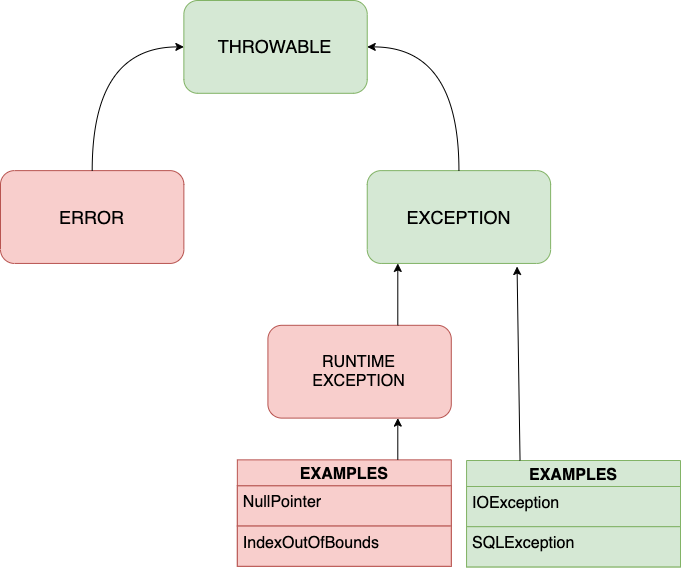

The diagram above was exported from draw.io. Its source (the exported page's mxGraphModel, read from the mxfile embedded in the PNG):
<mxGraphModel dx="1426" dy="712" grid="1" gridSize="10" guides="1" tooltips="1" connect="1" arrows="1" fold="1" page="1" pageScale="1" pageWidth="827" pageHeight="1169" math="0" shadow="0">
  <root>
    <mxCell id="0" />
    <mxCell id="1" parent="0" />
    <mxCell id="2" value="" style="group" vertex="1" connectable="0" parent="1">
      <mxGeometry x="220" y="210" width="680" height="580" as="geometry" />
    </mxCell>
    <mxCell id="3" value="&lt;font style=&quot;font-size: 18px&quot;&gt;THROWABLE&lt;/font&gt;" style="rounded=1;whiteSpace=wrap;html=1;fillColor=#d5e8d4;strokeColor=#82b366;" vertex="1" parent="2">
      <mxGeometry x="183.37078651685394" width="183.37078651685394" height="92.8" as="geometry" />
    </mxCell>
    <mxCell id="4" value="&lt;font style=&quot;font-size: 18px&quot;&gt;EXCEPTION&lt;/font&gt;" style="rounded=1;whiteSpace=wrap;html=1;fillColor=#d5e8d4;strokeColor=#82b366;" vertex="1" parent="2">
      <mxGeometry x="366.7415730337079" y="170.13333333333333" width="183.37078651685394" height="92.8" as="geometry" />
    </mxCell>
    <mxCell id="5" value="&lt;font style=&quot;font-size: 18px&quot;&gt;ERROR&lt;/font&gt;" style="rounded=1;whiteSpace=wrap;html=1;fillColor=#f8cecc;strokeColor=#b85450;" vertex="1" parent="2">
      <mxGeometry y="170.13333333333333" width="183.37078651685394" height="92.8" as="geometry" />
    </mxCell>
    <mxCell id="6" value="&lt;font style=&quot;font-size: 16px&quot;&gt;RUNTIME&lt;br&gt;EXCEPTION&lt;/font&gt;" style="rounded=1;whiteSpace=wrap;html=1;fillColor=#f8cecc;strokeColor=#b85450;" vertex="1" parent="2">
      <mxGeometry x="267.4157303370786" y="324.8" width="183.37078651685394" height="92.8" as="geometry" />
    </mxCell>
    <mxCell id="7" value="EXAMPLES" style="swimlane;fontStyle=1;childLayout=stackLayout;horizontal=1;startSize=26;horizontalStack=0;resizeParent=1;resizeParentMax=0;resizeLast=0;collapsible=1;marginBottom=0;fillColor=#f8cecc;strokeColor=#b85450;fontSize=16;" vertex="1" parent="2">
      <mxGeometry x="236.85393258426964" y="459.36" width="213.93258426966293" height="106.42666666666668" as="geometry" />
    </mxCell>
    <mxCell id="8" value="NullPointer" style="text;strokeColor=#b85450;fillColor=#f8cecc;align=left;verticalAlign=top;spacingLeft=4;spacingRight=4;overflow=hidden;rotatable=0;points=[[0,0.5],[1,0.5]];portConstraint=eastwest;fontSize=16;" vertex="1" parent="7">
      <mxGeometry y="26" width="213.93258426966293" height="40.21333333333333" as="geometry" />
    </mxCell>
    <mxCell id="9" value="IndexOutOfBounds" style="text;strokeColor=#b85450;fillColor=#f8cecc;align=left;verticalAlign=top;spacingLeft=4;spacingRight=4;overflow=hidden;rotatable=0;points=[[0,0.5],[1,0.5]];portConstraint=eastwest;fontSize=16;" vertex="1" parent="7">
      <mxGeometry y="66.21333333333334" width="213.93258426966293" height="40.21333333333333" as="geometry" />
    </mxCell>
    <mxCell id="10" value="EXAMPLES" style="swimlane;fontStyle=1;childLayout=stackLayout;horizontal=1;startSize=26;horizontalStack=0;resizeParent=1;resizeParentMax=0;resizeLast=0;collapsible=1;marginBottom=0;fillColor=#d5e8d4;strokeColor=#82b366;fontSize=16;" vertex="1" parent="2">
      <mxGeometry x="466.07" y="460" width="213.93" height="106.42666666666668" as="geometry" />
    </mxCell>
    <mxCell id="11" value="IOException" style="text;strokeColor=#82b366;fillColor=#d5e8d4;align=left;verticalAlign=top;spacingLeft=4;spacingRight=4;overflow=hidden;rotatable=0;points=[[0,0.5],[1,0.5]];portConstraint=eastwest;fontSize=16;" vertex="1" parent="10">
      <mxGeometry y="26" width="213.93" height="40.21333333333333" as="geometry" />
    </mxCell>
    <mxCell id="12" value="SQLException" style="text;strokeColor=#82b366;fillColor=#d5e8d4;align=left;verticalAlign=top;spacingLeft=4;spacingRight=4;overflow=hidden;rotatable=0;points=[[0,0.5],[1,0.5]];portConstraint=eastwest;fontSize=16;" vertex="1" parent="10">
      <mxGeometry y="66.21333333333334" width="213.93" height="40.21333333333333" as="geometry" />
    </mxCell>
    <mxCell id="13" value="" style="endArrow=classic;html=1;entryX=0;entryY=0.5;entryDx=0;entryDy=0;exitX=0.5;exitY=0;exitDx=0;exitDy=0;edgeStyle=orthogonalEdgeStyle;curved=1;" edge="1" parent="2" source="5" target="3">
      <mxGeometry width="50" height="50" relative="1" as="geometry">
        <mxPoint x="15.280898876404494" y="170.13333333333333" as="sourcePoint" />
        <mxPoint x="91.68539325842697" y="92.8" as="targetPoint" />
      </mxGeometry>
    </mxCell>
    <mxCell id="14" value="" style="endArrow=classic;html=1;entryX=1;entryY=0.5;entryDx=0;entryDy=0;exitX=0.5;exitY=0;exitDx=0;exitDy=0;edgeStyle=orthogonalEdgeStyle;curved=1;" edge="1" parent="2" source="4" target="3">
      <mxGeometry width="50" height="50" relative="1" as="geometry">
        <mxPoint x="580.6741573033707" y="154.66666666666666" as="sourcePoint" />
        <mxPoint x="657.0786516853932" y="77.33333333333333" as="targetPoint" />
      </mxGeometry>
    </mxCell>
    <mxCell id="15" value="" style="endArrow=classic;html=1;entryX=0.817;entryY=1.033;entryDx=0;entryDy=0;entryPerimeter=0;exitX=0.25;exitY=0;exitDx=0;exitDy=0;" edge="1" parent="2" source="10" target="4">
      <mxGeometry width="50" height="50" relative="1" as="geometry">
        <mxPoint x="611.2359550561797" y="711.4666666666667" as="sourcePoint" />
        <mxPoint x="687.6404494382023" y="634.1333333333333" as="targetPoint" />
      </mxGeometry>
    </mxCell>
    <mxCell id="16" value="" style="endArrow=classic;html=1;exitX=0.75;exitY=0;exitDx=0;exitDy=0;" edge="1" parent="2" source="7">
      <mxGeometry width="50" height="50" relative="1" as="geometry">
        <mxPoint x="137.52808988764045" y="804.2666666666667" as="sourcePoint" />
        <mxPoint x="397.30337078651684" y="417.59999999999997" as="targetPoint" />
      </mxGeometry>
    </mxCell>
    <mxCell id="17" value="" style="endArrow=classic;html=1;" edge="1" parent="2">
      <mxGeometry width="50" height="50" relative="1" as="geometry">
        <mxPoint x="397.30337078651684" y="324.8" as="sourcePoint" />
        <mxPoint x="397.30337078651684" y="262.93333333333334" as="targetPoint" />
      </mxGeometry>
    </mxCell>
  </root>
</mxGraphModel>